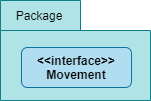

The diagram above was exported from draw.io. Its source (the exported page's mxGraphModel, read from the mxfile embedded in the PNG):
<mxGraphModel dx="1422" dy="794" grid="1" gridSize="10" guides="1" tooltips="1" connect="1" arrows="1" fold="1" page="1" pageScale="1" pageWidth="850" pageHeight="1100" math="0" shadow="0">
  <root>
    <mxCell id="0" />
    <mxCell id="1" parent="0" />
    <mxCell id="8ti59wjZ0qJEhAFNGv-9-2" value="" style="shape=folder;fontStyle=1;tabWidth=80;tabHeight=30;tabPosition=left;html=1;boundedLbl=1;fillColor=#b0e3e6;strokeColor=#0e8088;" vertex="1" parent="1">
      <mxGeometry x="350" y="370" width="150" height="100" as="geometry" />
    </mxCell>
    <mxCell id="8ti59wjZ0qJEhAFNGv-9-3" value="Package" style="text;html=1;strokeColor=none;fillColor=none;align=center;verticalAlign=middle;whiteSpace=wrap;rounded=0;" vertex="1" parent="1">
      <mxGeometry x="369" y="375" width="40" height="20" as="geometry" />
    </mxCell>
    <mxCell id="8ti59wjZ0qJEhAFNGv-9-4" value="&lt;span style=&quot;font-weight: 700&quot;&gt;&amp;lt;&amp;lt;interface&amp;gt;&amp;gt;&lt;/span&gt;&lt;br style=&quot;font-weight: 700&quot;&gt;&lt;span style=&quot;font-weight: 700&quot;&gt;Movement&lt;/span&gt;" style="rounded=1;whiteSpace=wrap;html=1;fillColor=#b1ddf0;strokeColor=#10739e;" vertex="1" parent="1">
      <mxGeometry x="371" y="417" width="110" height="40" as="geometry" />
    </mxCell>
  </root>
</mxGraphModel>